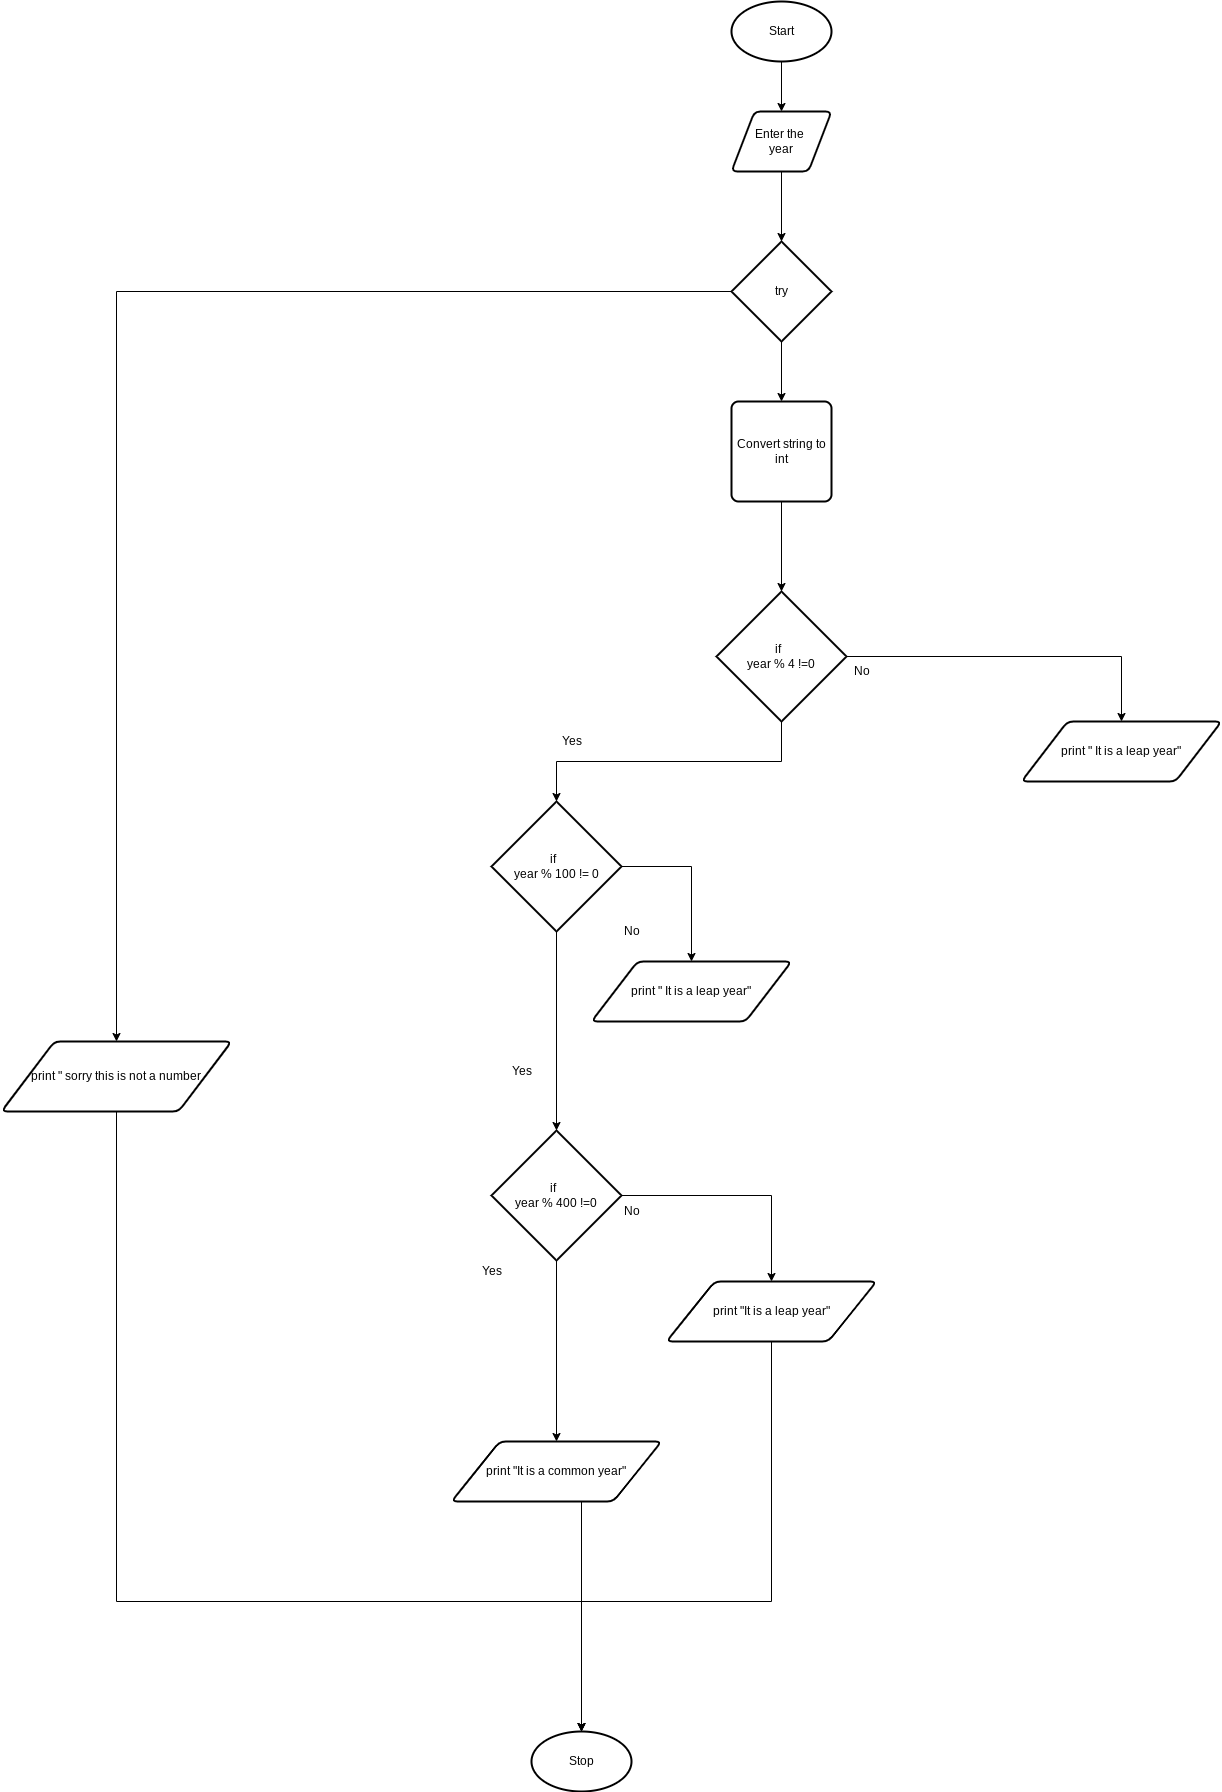

The diagram above was exported from draw.io. Its source (the exported page's mxGraphModel, read from the mxfile embedded in the PNG):
<mxGraphModel dx="1791" dy="711" grid="1" gridSize="10" guides="1" tooltips="1" connect="1" arrows="1" fold="1" page="1" pageScale="1" pageWidth="827" pageHeight="1169" math="0" shadow="0">
  <root>
    <mxCell id="0" />
    <mxCell id="1" parent="0" />
    <mxCell id="14" style="edgeStyle=orthogonalEdgeStyle;rounded=0;html=1;exitX=0.5;exitY=1;exitDx=0;exitDy=0;exitPerimeter=0;" parent="1" source="2" target="3" edge="1">
      <mxGeometry relative="1" as="geometry" />
    </mxCell>
    <mxCell id="2" value="Start" style="strokeWidth=2;html=1;shape=mxgraph.flowchart.start_1;whiteSpace=wrap;" parent="1" vertex="1">
      <mxGeometry x="360" y="40" width="100" height="60" as="geometry" />
    </mxCell>
    <mxCell id="15" style="edgeStyle=orthogonalEdgeStyle;rounded=0;html=1;exitX=0.5;exitY=1;exitDx=0;exitDy=0;" parent="1" source="3" target="4" edge="1">
      <mxGeometry relative="1" as="geometry" />
    </mxCell>
    <mxCell id="3" value="Enter the &lt;br&gt;year" style="shape=parallelogram;html=1;strokeWidth=2;perimeter=parallelogramPerimeter;whiteSpace=wrap;rounded=1;arcSize=12;size=0.23;" parent="1" vertex="1">
      <mxGeometry x="360" y="150" width="100" height="60" as="geometry" />
    </mxCell>
    <mxCell id="13" style="edgeStyle=orthogonalEdgeStyle;html=1;exitX=0;exitY=0.5;exitDx=0;exitDy=0;exitPerimeter=0;entryX=0.5;entryY=0;entryDx=0;entryDy=0;rounded=0;" parent="1" source="4" target="12" edge="1">
      <mxGeometry relative="1" as="geometry" />
    </mxCell>
    <mxCell id="16" style="edgeStyle=orthogonalEdgeStyle;rounded=0;html=1;exitX=0.5;exitY=1;exitDx=0;exitDy=0;exitPerimeter=0;" parent="1" source="4" target="5" edge="1">
      <mxGeometry relative="1" as="geometry" />
    </mxCell>
    <mxCell id="4" value="try" style="strokeWidth=2;html=1;shape=mxgraph.flowchart.decision;whiteSpace=wrap;" parent="1" vertex="1">
      <mxGeometry x="360" y="280" width="100" height="100" as="geometry" />
    </mxCell>
    <mxCell id="17" style="edgeStyle=orthogonalEdgeStyle;rounded=0;html=1;exitX=0.5;exitY=1;exitDx=0;exitDy=0;" parent="1" source="5" target="6" edge="1">
      <mxGeometry relative="1" as="geometry" />
    </mxCell>
    <mxCell id="5" value="Convert string to int" style="rounded=1;whiteSpace=wrap;html=1;absoluteArcSize=1;arcSize=14;strokeWidth=2;" parent="1" vertex="1">
      <mxGeometry x="360" y="440" width="100" height="100" as="geometry" />
    </mxCell>
    <mxCell id="18" style="edgeStyle=orthogonalEdgeStyle;rounded=0;html=1;exitX=0.5;exitY=1;exitDx=0;exitDy=0;exitPerimeter=0;entryX=0.5;entryY=0;entryDx=0;entryDy=0;entryPerimeter=0;" parent="1" source="6" target="7" edge="1">
      <mxGeometry relative="1" as="geometry" />
    </mxCell>
    <mxCell id="22" style="edgeStyle=orthogonalEdgeStyle;rounded=0;html=1;exitX=1;exitY=0.5;exitDx=0;exitDy=0;exitPerimeter=0;entryX=0.5;entryY=0;entryDx=0;entryDy=0;" parent="1" source="6" target="21" edge="1">
      <mxGeometry relative="1" as="geometry" />
    </mxCell>
    <mxCell id="6" value="if&amp;nbsp;&amp;nbsp;&lt;br&gt;year % 4 !=0" style="strokeWidth=2;html=1;shape=mxgraph.flowchart.decision;whiteSpace=wrap;" parent="1" vertex="1">
      <mxGeometry x="345" y="630" width="130" height="130" as="geometry" />
    </mxCell>
    <mxCell id="24" style="edgeStyle=orthogonalEdgeStyle;rounded=0;html=1;exitX=1;exitY=0.5;exitDx=0;exitDy=0;exitPerimeter=0;" parent="1" source="7" target="11" edge="1">
      <mxGeometry relative="1" as="geometry" />
    </mxCell>
    <mxCell id="27" style="edgeStyle=orthogonalEdgeStyle;rounded=0;html=1;exitX=0.5;exitY=1;exitDx=0;exitDy=0;exitPerimeter=0;entryX=0.5;entryY=0;entryDx=0;entryDy=0;entryPerimeter=0;" parent="1" source="7" target="8" edge="1">
      <mxGeometry relative="1" as="geometry" />
    </mxCell>
    <mxCell id="7" value="if&amp;nbsp;&amp;nbsp;&lt;br&gt;year % 100 != 0" style="strokeWidth=2;html=1;shape=mxgraph.flowchart.decision;whiteSpace=wrap;" parent="1" vertex="1">
      <mxGeometry x="120" y="840" width="130" height="130" as="geometry" />
    </mxCell>
    <mxCell id="30" style="edgeStyle=orthogonalEdgeStyle;html=1;exitX=1;exitY=0.5;exitDx=0;exitDy=0;exitPerimeter=0;entryX=0.5;entryY=0;entryDx=0;entryDy=0;rounded=0;" edge="1" parent="1" source="8" target="29">
      <mxGeometry relative="1" as="geometry" />
    </mxCell>
    <mxCell id="31" style="edgeStyle=orthogonalEdgeStyle;rounded=0;html=1;exitX=0.5;exitY=1;exitDx=0;exitDy=0;exitPerimeter=0;entryX=0.5;entryY=0;entryDx=0;entryDy=0;" edge="1" parent="1" source="8" target="28">
      <mxGeometry relative="1" as="geometry" />
    </mxCell>
    <mxCell id="8" value="if&amp;nbsp;&amp;nbsp;&lt;br&gt;year % 400 !=0" style="strokeWidth=2;html=1;shape=mxgraph.flowchart.decision;whiteSpace=wrap;" parent="1" vertex="1">
      <mxGeometry x="120" y="1169" width="130" height="130" as="geometry" />
    </mxCell>
    <mxCell id="11" value="print &quot; It is a leap year&quot;" style="shape=parallelogram;html=1;strokeWidth=2;perimeter=parallelogramPerimeter;whiteSpace=wrap;rounded=1;arcSize=12;size=0.23;" parent="1" vertex="1">
      <mxGeometry x="220" y="1000" width="200" height="60" as="geometry" />
    </mxCell>
    <mxCell id="35" style="edgeStyle=orthogonalEdgeStyle;rounded=0;html=1;exitX=0.5;exitY=1;exitDx=0;exitDy=0;entryX=0.5;entryY=0;entryDx=0;entryDy=0;entryPerimeter=0;" edge="1" parent="1" source="12" target="34">
      <mxGeometry relative="1" as="geometry">
        <Array as="points">
          <mxPoint x="-255" y="1640" />
          <mxPoint x="210" y="1640" />
        </Array>
      </mxGeometry>
    </mxCell>
    <mxCell id="12" value="print &quot; sorry this is not a number" style="shape=parallelogram;html=1;strokeWidth=2;perimeter=parallelogramPerimeter;whiteSpace=wrap;rounded=1;arcSize=12;size=0.23;" parent="1" vertex="1">
      <mxGeometry x="-370" y="1080" width="230" height="70" as="geometry" />
    </mxCell>
    <mxCell id="20" value="Yes" style="text;html=1;align=center;verticalAlign=middle;resizable=0;points=[];autosize=1;strokeColor=none;fillColor=none;" parent="1" vertex="1">
      <mxGeometry x="180" y="770" width="40" height="20" as="geometry" />
    </mxCell>
    <mxCell id="21" value="print &quot; It is a leap year&quot;" style="shape=parallelogram;html=1;strokeWidth=2;perimeter=parallelogramPerimeter;whiteSpace=wrap;rounded=1;arcSize=12;size=0.23;" parent="1" vertex="1">
      <mxGeometry x="650" y="760" width="200" height="60" as="geometry" />
    </mxCell>
    <mxCell id="23" value="No" style="text;html=1;align=center;verticalAlign=middle;resizable=0;points=[];autosize=1;strokeColor=none;fillColor=none;" parent="1" vertex="1">
      <mxGeometry x="475" y="700" width="30" height="20" as="geometry" />
    </mxCell>
    <mxCell id="25" value="Yes" style="text;html=1;align=center;verticalAlign=middle;resizable=0;points=[];autosize=1;strokeColor=none;fillColor=none;" parent="1" vertex="1">
      <mxGeometry x="130" y="1100" width="40" height="20" as="geometry" />
    </mxCell>
    <mxCell id="26" value="No" style="text;html=1;align=center;verticalAlign=middle;resizable=0;points=[];autosize=1;strokeColor=none;fillColor=none;" parent="1" vertex="1">
      <mxGeometry x="245" y="960" width="30" height="20" as="geometry" />
    </mxCell>
    <mxCell id="36" style="edgeStyle=orthogonalEdgeStyle;rounded=0;html=1;exitX=0.5;exitY=1;exitDx=0;exitDy=0;entryX=0.5;entryY=0;entryDx=0;entryDy=0;entryPerimeter=0;" edge="1" parent="1" source="28" target="34">
      <mxGeometry relative="1" as="geometry">
        <Array as="points">
          <mxPoint x="210" y="1540" />
        </Array>
      </mxGeometry>
    </mxCell>
    <mxCell id="28" value="print &quot;It is a common year&quot;" style="shape=parallelogram;html=1;strokeWidth=2;perimeter=parallelogramPerimeter;whiteSpace=wrap;rounded=1;arcSize=12;size=0.23;" parent="1" vertex="1">
      <mxGeometry x="80" y="1480" width="210" height="60" as="geometry" />
    </mxCell>
    <mxCell id="37" style="edgeStyle=orthogonalEdgeStyle;rounded=0;html=1;exitX=0.5;exitY=1;exitDx=0;exitDy=0;" edge="1" parent="1" source="29" target="34">
      <mxGeometry relative="1" as="geometry">
        <Array as="points">
          <mxPoint x="400" y="1640" />
          <mxPoint x="210" y="1640" />
        </Array>
      </mxGeometry>
    </mxCell>
    <mxCell id="29" value="print &quot;It is a leap&amp;nbsp;year&quot;" style="shape=parallelogram;html=1;strokeWidth=2;perimeter=parallelogramPerimeter;whiteSpace=wrap;rounded=1;arcSize=12;size=0.23;" parent="1" vertex="1">
      <mxGeometry x="295" y="1320" width="210" height="60" as="geometry" />
    </mxCell>
    <mxCell id="32" value="Yes" style="text;html=1;align=center;verticalAlign=middle;resizable=0;points=[];autosize=1;strokeColor=none;fillColor=none;" vertex="1" parent="1">
      <mxGeometry x="100" y="1300" width="40" height="20" as="geometry" />
    </mxCell>
    <mxCell id="33" value="No" style="text;html=1;align=center;verticalAlign=middle;resizable=0;points=[];autosize=1;strokeColor=none;fillColor=none;" vertex="1" parent="1">
      <mxGeometry x="245" y="1240" width="30" height="20" as="geometry" />
    </mxCell>
    <mxCell id="34" value="Stop" style="strokeWidth=2;html=1;shape=mxgraph.flowchart.start_1;whiteSpace=wrap;" vertex="1" parent="1">
      <mxGeometry x="160" y="1770" width="100" height="60" as="geometry" />
    </mxCell>
  </root>
</mxGraphModel>